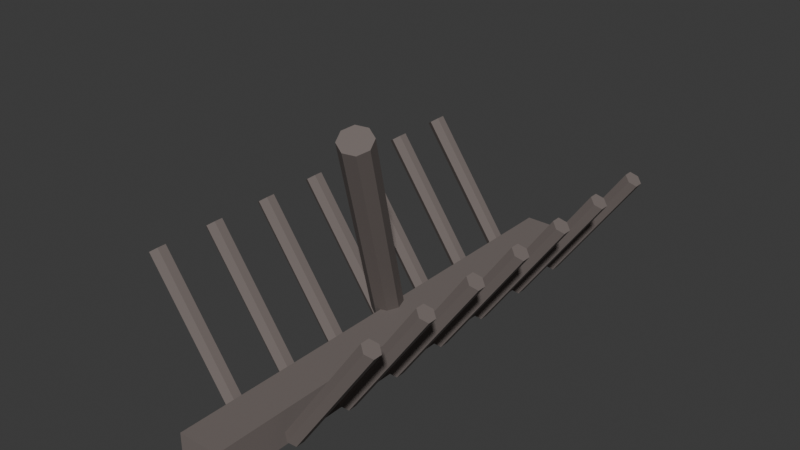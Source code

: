 # Source: prop_shipwreck_ribs.blend  (saved by Blender 5.3.31; exported with 4.5.12 LTS)
import bpy
from mathutils import Matrix  # noqa: F401  (used for matrix-valued properties, if any)

bpy.ops.wm.read_factory_settings(use_empty=True)
scene = bpy.context.scene
scene.name = 'Scene'

# ---- collections
col_collection = bpy.data.collections.new('Collection'); scene.collection.children.link(col_collection)

# ---- materials (node trees are filled in below, after node groups)
mat_mat_ship_rotwood = bpy.data.materials.new('mat_ship_rotwood')

# ---- material node trees
mat_mat_ship_rotwood.use_nodes = True; mat_mat_ship_rotwood.node_tree.nodes.clear()
_N = mat_mat_ship_rotwood.node_tree.nodes; _L = mat_mat_ship_rotwood.node_tree.links
n0 = _N.new('ShaderNodeBsdfPrincipled'); n0.name = 'Principled BSDF'; n0.location = (-200, 100)
n0.inputs[0].default_value = (0.18, 0.15, 0.14, 1.0)
n0.inputs[1].default_value = 0.05
n0.inputs[2].default_value = 0.9
n0.inputs[10].default_value = 0.005
n1 = _N.new('ShaderNodeOutputMaterial'); n1.name = 'Material Output'; n1.location = (200, 100)
_L.new(n0.outputs[0], n1.inputs[0])
n1.is_active_output = True

# ---- world
world_world = bpy.data.worlds.new('World'); scene.world = world_world
world_world.use_nodes = True; world_world.node_tree.nodes.clear()
_N = world_world.node_tree.nodes; _L = world_world.node_tree.links
n0 = _N.new('ShaderNodeOutputWorld'); n0.name = 'World Output'; n0.location = (200, 100)
n1 = _N.new('ShaderNodeBackground'); n1.name = 'Background'; n1.location = (-200, 100)
n1.inputs[0].default_value = (0.05088, 0.05088, 0.05088, 1.0)
_L.new(n1.outputs[0], n0.inputs[0])
n0.is_active_output = True
world_world.color = (0.05088, 0.05088, 0.05088)
world_world.sun_shadow_jitter_overblur = 0.0

# ---- meshes
me_cube = bpy.data.meshes.new('Cube')
me_cube.from_pydata([(-0.5, -0.5, -0.5), (-0.5, -0.5, 0.5), (-0.5, 0.5, -0.5), (-0.5, 0.5, 0.5), (0.5, -0.5, -0.5), (0.5, -0.5, 0.5), (0.5, 0.5, -0.5), (0.5, 0.5, 0.5)], [], [(0, 1, 3, 2), (2, 3, 7, 6), (6, 7, 5, 4), (4, 5, 1, 0), (2, 6, 4, 0), (7, 3, 1, 5)])
_uv = me_cube.uv_layers.new(name='UVMap')
_uv.uv.foreach_set('vector', [0.375, 0.0, 0.625, 0.0, 0.625, 0.25, 0.375, 0.25, 0.375, 0.25, 0.625, 0.25, 0.625, 0.5, 0.375, 0.5, 0.375, 0.5, 0.625, 0.5, 0.625, 0.75, 0.375, 0.75, 0.375, 0.75, 0.625, 0.75, 0.625, 1.0, 0.375, 1.0, 0.125, 0.5, 0.375, 0.5, 0.375, 0.75, 0.125, 0.75, 0.625, 0.5, 0.875, 0.5, 0.875, 0.75, 0.625, 0.75])
me_cube.materials.append(mat_mat_ship_rotwood)
me_cube.update()
me_cylinder = bpy.data.meshes.new('Cylinder')
me_cylinder.from_pydata([(0.0, 0.25, -2.1), (0.0, 0.25, 2.1), (0.2165, 0.125, -2.1), (0.2165, 0.125, 2.1), (0.2165, -0.125, -2.1), (0.2165, -0.125, 2.1), (0.0, -0.25, -2.1), (0.0, -0.25, 2.1), (-0.2165, -0.125, -2.1), (-0.2165, -0.125, 2.1), (-0.2165, 0.125, -2.1), (-0.2165, 0.125, 2.1)], [], [(0, 1, 3, 2), (2, 3, 5, 4), (4, 5, 7, 6), (6, 7, 9, 8), (3, 1, 11, 9, 7, 5), (8, 9, 11, 10), (10, 11, 1, 0), (0, 2, 4, 6, 8, 10)])
_uv = me_cylinder.uv_layers.new(name='UVMap')
_uv.uv.foreach_set('vector', [1.0, 0.5, 1.0, 1.0, 0.8333, 1.0, 0.8333, 0.5, 0.8333, 0.5, 0.8333, 1.0, 0.6667, 1.0, 0.6667, 0.5, 0.6667, 0.5, 0.6667, 1.0, 0.5, 1.0, 0.5, 0.5, 0.5, 0.5, 0.5, 1.0, 0.3333, 1.0, 0.3333, 0.5, 0.4578, 0.37, 0.25, 0.49, 0.04215, 0.37, 0.04215, 0.13, 0.25, 0.01, 0.4578, 0.13, 0.3333, 0.5, 0.3333, 1.0, 0.1667, 1.0, 0.1667, 0.5, 0.1667, 0.5, 0.1667, 1.0, -8.941e-08, 1.0, -8.941e-08, 0.5, 0.75, 0.49, 0.9578, 0.37, 0.9578, 0.13, 0.75, 0.01, 0.5422, 0.13, 0.5422, 0.37])
me_cylinder.materials.append(mat_mat_ship_rotwood)
me_cylinder.update()
me_cylinder_001 = bpy.data.meshes.new('Cylinder.001')
me_cylinder_001.from_pydata([(0.0, 0.25, -2.1), (0.0, 0.25, 2.1), (0.2165, 0.125, -2.1), (0.2165, 0.125, 2.1), (0.2165, -0.125, -2.1), (0.2165, -0.125, 2.1), (0.0, -0.25, -2.1), (0.0, -0.25, 2.1), (-0.2165, -0.125, -2.1), (-0.2165, -0.125, 2.1), (-0.2165, 0.125, -2.1), (-0.2165, 0.125, 2.1)], [], [(0, 1, 3, 2), (2, 3, 5, 4), (4, 5, 7, 6), (6, 7, 9, 8), (3, 1, 11, 9, 7, 5), (8, 9, 11, 10), (10, 11, 1, 0), (0, 2, 4, 6, 8, 10)])
_uv = me_cylinder_001.uv_layers.new(name='UVMap')
_uv.uv.foreach_set('vector', [1.0, 0.5, 1.0, 1.0, 0.8333, 1.0, 0.8333, 0.5, 0.8333, 0.5, 0.8333, 1.0, 0.6667, 1.0, 0.6667, 0.5, 0.6667, 0.5, 0.6667, 1.0, 0.5, 1.0, 0.5, 0.5, 0.5, 0.5, 0.5, 1.0, 0.3333, 1.0, 0.3333, 0.5, 0.4578, 0.37, 0.25, 0.49, 0.04215, 0.37, 0.04215, 0.13, 0.25, 0.01, 0.4578, 0.13, 0.3333, 0.5, 0.3333, 1.0, 0.1667, 1.0, 0.1667, 0.5, 0.1667, 0.5, 0.1667, 1.0, -8.941e-08, 1.0, -8.941e-08, 0.5, 0.75, 0.49, 0.9578, 0.37, 0.9578, 0.13, 0.75, 0.01, 0.5422, 0.13, 0.5422, 0.37])
me_cylinder_001.materials.append(mat_mat_ship_rotwood)
me_cylinder_001.update()
me_cylinder_002 = bpy.data.meshes.new('Cylinder.002')
me_cylinder_002.from_pydata([(0.0, 0.25, -2.1), (0.0, 0.25, 2.1), (0.2165, 0.125, -2.1), (0.2165, 0.125, 2.1), (0.2165, -0.125, -2.1), (0.2165, -0.125, 2.1), (0.0, -0.25, -2.1), (0.0, -0.25, 2.1), (-0.2165, -0.125, -2.1), (-0.2165, -0.125, 2.1), (-0.2165, 0.125, -2.1), (-0.2165, 0.125, 2.1)], [], [(0, 1, 3, 2), (2, 3, 5, 4), (4, 5, 7, 6), (6, 7, 9, 8), (3, 1, 11, 9, 7, 5), (8, 9, 11, 10), (10, 11, 1, 0), (0, 2, 4, 6, 8, 10)])
_uv = me_cylinder_002.uv_layers.new(name='UVMap')
_uv.uv.foreach_set('vector', [1.0, 0.5, 1.0, 1.0, 0.8333, 1.0, 0.8333, 0.5, 0.8333, 0.5, 0.8333, 1.0, 0.6667, 1.0, 0.6667, 0.5, 0.6667, 0.5, 0.6667, 1.0, 0.5, 1.0, 0.5, 0.5, 0.5, 0.5, 0.5, 1.0, 0.3333, 1.0, 0.3333, 0.5, 0.4578, 0.37, 0.25, 0.49, 0.04215, 0.37, 0.04215, 0.13, 0.25, 0.01, 0.4578, 0.13, 0.3333, 0.5, 0.3333, 1.0, 0.1667, 1.0, 0.1667, 0.5, 0.1667, 0.5, 0.1667, 1.0, -8.941e-08, 1.0, -8.941e-08, 0.5, 0.75, 0.49, 0.9578, 0.37, 0.9578, 0.13, 0.75, 0.01, 0.5422, 0.13, 0.5422, 0.37])
me_cylinder_002.materials.append(mat_mat_ship_rotwood)
me_cylinder_002.update()
me_cylinder_003 = bpy.data.meshes.new('Cylinder.003')
me_cylinder_003.from_pydata([(0.0, 0.25, -2.1), (0.0, 0.25, 2.1), (0.2165, 0.125, -2.1), (0.2165, 0.125, 2.1), (0.2165, -0.125, -2.1), (0.2165, -0.125, 2.1), (0.0, -0.25, -2.1), (0.0, -0.25, 2.1), (-0.2165, -0.125, -2.1), (-0.2165, -0.125, 2.1), (-0.2165, 0.125, -2.1), (-0.2165, 0.125, 2.1)], [], [(0, 1, 3, 2), (2, 3, 5, 4), (4, 5, 7, 6), (6, 7, 9, 8), (3, 1, 11, 9, 7, 5), (8, 9, 11, 10), (10, 11, 1, 0), (0, 2, 4, 6, 8, 10)])
_uv = me_cylinder_003.uv_layers.new(name='UVMap')
_uv.uv.foreach_set('vector', [1.0, 0.5, 1.0, 1.0, 0.8333, 1.0, 0.8333, 0.5, 0.8333, 0.5, 0.8333, 1.0, 0.6667, 1.0, 0.6667, 0.5, 0.6667, 0.5, 0.6667, 1.0, 0.5, 1.0, 0.5, 0.5, 0.5, 0.5, 0.5, 1.0, 0.3333, 1.0, 0.3333, 0.5, 0.4578, 0.37, 0.25, 0.49, 0.04215, 0.37, 0.04215, 0.13, 0.25, 0.01, 0.4578, 0.13, 0.3333, 0.5, 0.3333, 1.0, 0.1667, 1.0, 0.1667, 0.5, 0.1667, 0.5, 0.1667, 1.0, -8.941e-08, 1.0, -8.941e-08, 0.5, 0.75, 0.49, 0.9578, 0.37, 0.9578, 0.13, 0.75, 0.01, 0.5422, 0.13, 0.5422, 0.37])
me_cylinder_003.materials.append(mat_mat_ship_rotwood)
me_cylinder_003.update()
me_cylinder_004 = bpy.data.meshes.new('Cylinder.004')
me_cylinder_004.from_pydata([(0.0, 0.25, -2.1), (0.0, 0.25, 2.1), (0.2165, 0.125, -2.1), (0.2165, 0.125, 2.1), (0.2165, -0.125, -2.1), (0.2165, -0.125, 2.1), (0.0, -0.25, -2.1), (0.0, -0.25, 2.1), (-0.2165, -0.125, -2.1), (-0.2165, -0.125, 2.1), (-0.2165, 0.125, -2.1), (-0.2165, 0.125, 2.1)], [], [(0, 1, 3, 2), (2, 3, 5, 4), (4, 5, 7, 6), (6, 7, 9, 8), (3, 1, 11, 9, 7, 5), (8, 9, 11, 10), (10, 11, 1, 0), (0, 2, 4, 6, 8, 10)])
_uv = me_cylinder_004.uv_layers.new(name='UVMap')
_uv.uv.foreach_set('vector', [1.0, 0.5, 1.0, 1.0, 0.8333, 1.0, 0.8333, 0.5, 0.8333, 0.5, 0.8333, 1.0, 0.6667, 1.0, 0.6667, 0.5, 0.6667, 0.5, 0.6667, 1.0, 0.5, 1.0, 0.5, 0.5, 0.5, 0.5, 0.5, 1.0, 0.3333, 1.0, 0.3333, 0.5, 0.4578, 0.37, 0.25, 0.49, 0.04215, 0.37, 0.04215, 0.13, 0.25, 0.01, 0.4578, 0.13, 0.3333, 0.5, 0.3333, 1.0, 0.1667, 1.0, 0.1667, 0.5, 0.1667, 0.5, 0.1667, 1.0, -8.941e-08, 1.0, -8.941e-08, 0.5, 0.75, 0.49, 0.9578, 0.37, 0.9578, 0.13, 0.75, 0.01, 0.5422, 0.13, 0.5422, 0.37])
me_cylinder_004.materials.append(mat_mat_ship_rotwood)
me_cylinder_004.update()
me_cylinder_005 = bpy.data.meshes.new('Cylinder.005')
me_cylinder_005.from_pydata([(0.0, 0.25, -2.1), (0.0, 0.25, 2.1), (0.2165, 0.125, -2.1), (0.2165, 0.125, 2.1), (0.2165, -0.125, -2.1), (0.2165, -0.125, 2.1), (0.0, -0.25, -2.1), (0.0, -0.25, 2.1), (-0.2165, -0.125, -2.1), (-0.2165, -0.125, 2.1), (-0.2165, 0.125, -2.1), (-0.2165, 0.125, 2.1)], [], [(0, 1, 3, 2), (2, 3, 5, 4), (4, 5, 7, 6), (6, 7, 9, 8), (3, 1, 11, 9, 7, 5), (8, 9, 11, 10), (10, 11, 1, 0), (0, 2, 4, 6, 8, 10)])
_uv = me_cylinder_005.uv_layers.new(name='UVMap')
_uv.uv.foreach_set('vector', [1.0, 0.5, 1.0, 1.0, 0.8333, 1.0, 0.8333, 0.5, 0.8333, 0.5, 0.8333, 1.0, 0.6667, 1.0, 0.6667, 0.5, 0.6667, 0.5, 0.6667, 1.0, 0.5, 1.0, 0.5, 0.5, 0.5, 0.5, 0.5, 1.0, 0.3333, 1.0, 0.3333, 0.5, 0.4578, 0.37, 0.25, 0.49, 0.04215, 0.37, 0.04215, 0.13, 0.25, 0.01, 0.4578, 0.13, 0.3333, 0.5, 0.3333, 1.0, 0.1667, 1.0, 0.1667, 0.5, 0.1667, 0.5, 0.1667, 1.0, -8.941e-08, 1.0, -8.941e-08, 0.5, 0.75, 0.49, 0.9578, 0.37, 0.9578, 0.13, 0.75, 0.01, 0.5422, 0.13, 0.5422, 0.37])
me_cylinder_005.materials.append(mat_mat_ship_rotwood)
me_cylinder_005.update()
me_cylinder_006 = bpy.data.meshes.new('Cylinder.006')
me_cylinder_006.from_pydata([(0.0, 0.25, -2.1), (0.0, 0.25, 2.1), (0.2165, 0.125, -2.1), (0.2165, 0.125, 2.1), (0.2165, -0.125, -2.1), (0.2165, -0.125, 2.1), (0.0, -0.25, -2.1), (0.0, -0.25, 2.1), (-0.2165, -0.125, -2.1), (-0.2165, -0.125, 2.1), (-0.2165, 0.125, -2.1), (-0.2165, 0.125, 2.1)], [], [(0, 1, 3, 2), (2, 3, 5, 4), (4, 5, 7, 6), (6, 7, 9, 8), (3, 1, 11, 9, 7, 5), (8, 9, 11, 10), (10, 11, 1, 0), (0, 2, 4, 6, 8, 10)])
_uv = me_cylinder_006.uv_layers.new(name='UVMap')
_uv.uv.foreach_set('vector', [1.0, 0.5, 1.0, 1.0, 0.8333, 1.0, 0.8333, 0.5, 0.8333, 0.5, 0.8333, 1.0, 0.6667, 1.0, 0.6667, 0.5, 0.6667, 0.5, 0.6667, 1.0, 0.5, 1.0, 0.5, 0.5, 0.5, 0.5, 0.5, 1.0, 0.3333, 1.0, 0.3333, 0.5, 0.4578, 0.37, 0.25, 0.49, 0.04215, 0.37, 0.04215, 0.13, 0.25, 0.01, 0.4578, 0.13, 0.3333, 0.5, 0.3333, 1.0, 0.1667, 1.0, 0.1667, 0.5, 0.1667, 0.5, 0.1667, 1.0, -8.941e-08, 1.0, -8.941e-08, 0.5, 0.75, 0.49, 0.9578, 0.37, 0.9578, 0.13, 0.75, 0.01, 0.5422, 0.13, 0.5422, 0.37])
me_cylinder_006.materials.append(mat_mat_ship_rotwood)
me_cylinder_006.update()
me_cylinder_007 = bpy.data.meshes.new('Cylinder.007')
me_cylinder_007.from_pydata([(0.0, 0.25, -2.1), (0.0, 0.25, 2.1), (0.2165, 0.125, -2.1), (0.2165, 0.125, 2.1), (0.2165, -0.125, -2.1), (0.2165, -0.125, 2.1), (0.0, -0.25, -2.1), (0.0, -0.25, 2.1), (-0.2165, -0.125, -2.1), (-0.2165, -0.125, 2.1), (-0.2165, 0.125, -2.1), (-0.2165, 0.125, 2.1)], [], [(0, 1, 3, 2), (2, 3, 5, 4), (4, 5, 7, 6), (6, 7, 9, 8), (3, 1, 11, 9, 7, 5), (8, 9, 11, 10), (10, 11, 1, 0), (0, 2, 4, 6, 8, 10)])
_uv = me_cylinder_007.uv_layers.new(name='UVMap')
_uv.uv.foreach_set('vector', [1.0, 0.5, 1.0, 1.0, 0.8333, 1.0, 0.8333, 0.5, 0.8333, 0.5, 0.8333, 1.0, 0.6667, 1.0, 0.6667, 0.5, 0.6667, 0.5, 0.6667, 1.0, 0.5, 1.0, 0.5, 0.5, 0.5, 0.5, 0.5, 1.0, 0.3333, 1.0, 0.3333, 0.5, 0.4578, 0.37, 0.25, 0.49, 0.04215, 0.37, 0.04215, 0.13, 0.25, 0.01, 0.4578, 0.13, 0.3333, 0.5, 0.3333, 1.0, 0.1667, 1.0, 0.1667, 0.5, 0.1667, 0.5, 0.1667, 1.0, -8.941e-08, 1.0, -8.941e-08, 0.5, 0.75, 0.49, 0.9578, 0.37, 0.9578, 0.13, 0.75, 0.01, 0.5422, 0.13, 0.5422, 0.37])
me_cylinder_007.materials.append(mat_mat_ship_rotwood)
me_cylinder_007.update()
me_cylinder_008 = bpy.data.meshes.new('Cylinder.008')
me_cylinder_008.from_pydata([(0.0, 0.25, -2.1), (0.0, 0.25, 2.1), (0.2165, 0.125, -2.1), (0.2165, 0.125, 2.1), (0.2165, -0.125, -2.1), (0.2165, -0.125, 2.1), (0.0, -0.25, -2.1), (0.0, -0.25, 2.1), (-0.2165, -0.125, -2.1), (-0.2165, -0.125, 2.1), (-0.2165, 0.125, -2.1), (-0.2165, 0.125, 2.1)], [], [(0, 1, 3, 2), (2, 3, 5, 4), (4, 5, 7, 6), (6, 7, 9, 8), (3, 1, 11, 9, 7, 5), (8, 9, 11, 10), (10, 11, 1, 0), (0, 2, 4, 6, 8, 10)])
_uv = me_cylinder_008.uv_layers.new(name='UVMap')
_uv.uv.foreach_set('vector', [1.0, 0.5, 1.0, 1.0, 0.8333, 1.0, 0.8333, 0.5, 0.8333, 0.5, 0.8333, 1.0, 0.6667, 1.0, 0.6667, 0.5, 0.6667, 0.5, 0.6667, 1.0, 0.5, 1.0, 0.5, 0.5, 0.5, 0.5, 0.5, 1.0, 0.3333, 1.0, 0.3333, 0.5, 0.4578, 0.37, 0.25, 0.49, 0.04215, 0.37, 0.04215, 0.13, 0.25, 0.01, 0.4578, 0.13, 0.3333, 0.5, 0.3333, 1.0, 0.1667, 1.0, 0.1667, 0.5, 0.1667, 0.5, 0.1667, 1.0, -8.941e-08, 1.0, -8.941e-08, 0.5, 0.75, 0.49, 0.9578, 0.37, 0.9578, 0.13, 0.75, 0.01, 0.5422, 0.13, 0.5422, 0.37])
me_cylinder_008.materials.append(mat_mat_ship_rotwood)
me_cylinder_008.update()
me_cylinder_009 = bpy.data.meshes.new('Cylinder.009')
me_cylinder_009.from_pydata([(0.0, 0.25, -2.1), (0.0, 0.25, 2.1), (0.2165, 0.125, -2.1), (0.2165, 0.125, 2.1), (0.2165, -0.125, -2.1), (0.2165, -0.125, 2.1), (0.0, -0.25, -2.1), (0.0, -0.25, 2.1), (-0.2165, -0.125, -2.1), (-0.2165, -0.125, 2.1), (-0.2165, 0.125, -2.1), (-0.2165, 0.125, 2.1)], [], [(0, 1, 3, 2), (2, 3, 5, 4), (4, 5, 7, 6), (6, 7, 9, 8), (3, 1, 11, 9, 7, 5), (8, 9, 11, 10), (10, 11, 1, 0), (0, 2, 4, 6, 8, 10)])
_uv = me_cylinder_009.uv_layers.new(name='UVMap')
_uv.uv.foreach_set('vector', [1.0, 0.5, 1.0, 1.0, 0.8333, 1.0, 0.8333, 0.5, 0.8333, 0.5, 0.8333, 1.0, 0.6667, 1.0, 0.6667, 0.5, 0.6667, 0.5, 0.6667, 1.0, 0.5, 1.0, 0.5, 0.5, 0.5, 0.5, 0.5, 1.0, 0.3333, 1.0, 0.3333, 0.5, 0.4578, 0.37, 0.25, 0.49, 0.04215, 0.37, 0.04215, 0.13, 0.25, 0.01, 0.4578, 0.13, 0.3333, 0.5, 0.3333, 1.0, 0.1667, 1.0, 0.1667, 0.5, 0.1667, 0.5, 0.1667, 1.0, -8.941e-08, 1.0, -8.941e-08, 0.5, 0.75, 0.49, 0.9578, 0.37, 0.9578, 0.13, 0.75, 0.01, 0.5422, 0.13, 0.5422, 0.37])
me_cylinder_009.materials.append(mat_mat_ship_rotwood)
me_cylinder_009.update()
me_cylinder_010 = bpy.data.meshes.new('Cylinder.010')
me_cylinder_010.from_pydata([(0.0, 0.25, -2.1), (0.0, 0.25, 2.1), (0.2165, 0.125, -2.1), (0.2165, 0.125, 2.1), (0.2165, -0.125, -2.1), (0.2165, -0.125, 2.1), (0.0, -0.25, -2.1), (0.0, -0.25, 2.1), (-0.2165, -0.125, -2.1), (-0.2165, -0.125, 2.1), (-0.2165, 0.125, -2.1), (-0.2165, 0.125, 2.1)], [], [(0, 1, 3, 2), (2, 3, 5, 4), (4, 5, 7, 6), (6, 7, 9, 8), (3, 1, 11, 9, 7, 5), (8, 9, 11, 10), (10, 11, 1, 0), (0, 2, 4, 6, 8, 10)])
_uv = me_cylinder_010.uv_layers.new(name='UVMap')
_uv.uv.foreach_set('vector', [1.0, 0.5, 1.0, 1.0, 0.8333, 1.0, 0.8333, 0.5, 0.8333, 0.5, 0.8333, 1.0, 0.6667, 1.0, 0.6667, 0.5, 0.6667, 0.5, 0.6667, 1.0, 0.5, 1.0, 0.5, 0.5, 0.5, 0.5, 0.5, 1.0, 0.3333, 1.0, 0.3333, 0.5, 0.4578, 0.37, 0.25, 0.49, 0.04215, 0.37, 0.04215, 0.13, 0.25, 0.01, 0.4578, 0.13, 0.3333, 0.5, 0.3333, 1.0, 0.1667, 1.0, 0.1667, 0.5, 0.1667, 0.5, 0.1667, 1.0, -8.941e-08, 1.0, -8.941e-08, 0.5, 0.75, 0.49, 0.9578, 0.37, 0.9578, 0.13, 0.75, 0.01, 0.5422, 0.13, 0.5422, 0.37])
me_cylinder_010.materials.append(mat_mat_ship_rotwood)
me_cylinder_010.update()
me_cylinder_011 = bpy.data.meshes.new('Cylinder.011')
me_cylinder_011.from_pydata([(0.0, 0.25, -2.1), (0.0, 0.25, 2.1), (0.2165, 0.125, -2.1), (0.2165, 0.125, 2.1), (0.2165, -0.125, -2.1), (0.2165, -0.125, 2.1), (0.0, -0.25, -2.1), (0.0, -0.25, 2.1), (-0.2165, -0.125, -2.1), (-0.2165, -0.125, 2.1), (-0.2165, 0.125, -2.1), (-0.2165, 0.125, 2.1)], [], [(0, 1, 3, 2), (2, 3, 5, 4), (4, 5, 7, 6), (6, 7, 9, 8), (3, 1, 11, 9, 7, 5), (8, 9, 11, 10), (10, 11, 1, 0), (0, 2, 4, 6, 8, 10)])
_uv = me_cylinder_011.uv_layers.new(name='UVMap')
_uv.uv.foreach_set('vector', [1.0, 0.5, 1.0, 1.0, 0.8333, 1.0, 0.8333, 0.5, 0.8333, 0.5, 0.8333, 1.0, 0.6667, 1.0, 0.6667, 0.5, 0.6667, 0.5, 0.6667, 1.0, 0.5, 1.0, 0.5, 0.5, 0.5, 0.5, 0.5, 1.0, 0.3333, 1.0, 0.3333, 0.5, 0.4578, 0.37, 0.25, 0.49, 0.04215, 0.37, 0.04215, 0.13, 0.25, 0.01, 0.4578, 0.13, 0.3333, 0.5, 0.3333, 1.0, 0.1667, 1.0, 0.1667, 0.5, 0.1667, 0.5, 0.1667, 1.0, -8.941e-08, 1.0, -8.941e-08, 0.5, 0.75, 0.49, 0.9578, 0.37, 0.9578, 0.13, 0.75, 0.01, 0.5422, 0.13, 0.5422, 0.37])
me_cylinder_011.materials.append(mat_mat_ship_rotwood)
me_cylinder_011.update()
me_cylinder_012 = bpy.data.meshes.new('Cylinder.012')
me_cylinder_012.from_pydata([(0.0, 0.25, -2.1), (0.0, 0.25, 2.1), (0.2165, 0.125, -2.1), (0.2165, 0.125, 2.1), (0.2165, -0.125, -2.1), (0.2165, -0.125, 2.1), (0.0, -0.25, -2.1), (0.0, -0.25, 2.1), (-0.2165, -0.125, -2.1), (-0.2165, -0.125, 2.1), (-0.2165, 0.125, -2.1), (-0.2165, 0.125, 2.1)], [], [(0, 1, 3, 2), (2, 3, 5, 4), (4, 5, 7, 6), (6, 7, 9, 8), (3, 1, 11, 9, 7, 5), (8, 9, 11, 10), (10, 11, 1, 0), (0, 2, 4, 6, 8, 10)])
_uv = me_cylinder_012.uv_layers.new(name='UVMap')
_uv.uv.foreach_set('vector', [1.0, 0.5, 1.0, 1.0, 0.8333, 1.0, 0.8333, 0.5, 0.8333, 0.5, 0.8333, 1.0, 0.6667, 1.0, 0.6667, 0.5, 0.6667, 0.5, 0.6667, 1.0, 0.5, 1.0, 0.5, 0.5, 0.5, 0.5, 0.5, 1.0, 0.3333, 1.0, 0.3333, 0.5, 0.4578, 0.37, 0.25, 0.49, 0.04215, 0.37, 0.04215, 0.13, 0.25, 0.01, 0.4578, 0.13, 0.3333, 0.5, 0.3333, 1.0, 0.1667, 1.0, 0.1667, 0.5, 0.1667, 0.5, 0.1667, 1.0, -8.941e-08, 1.0, -8.941e-08, 0.5, 0.75, 0.49, 0.9578, 0.37, 0.9578, 0.13, 0.75, 0.01, 0.5422, 0.13, 0.5422, 0.37])
me_cylinder_012.materials.append(mat_mat_ship_rotwood)
me_cylinder_012.update()
me_cylinder_013 = bpy.data.meshes.new('Cylinder.013')
me_cylinder_013.from_pydata([(0.0, 0.25, -2.1), (0.0, 0.25, 2.1), (0.2165, 0.125, -2.1), (0.2165, 0.125, 2.1), (0.2165, -0.125, -2.1), (0.2165, -0.125, 2.1), (0.0, -0.25, -2.1), (0.0, -0.25, 2.1), (-0.2165, -0.125, -2.1), (-0.2165, -0.125, 2.1), (-0.2165, 0.125, -2.1), (-0.2165, 0.125, 2.1)], [], [(0, 1, 3, 2), (2, 3, 5, 4), (4, 5, 7, 6), (6, 7, 9, 8), (3, 1, 11, 9, 7, 5), (8, 9, 11, 10), (10, 11, 1, 0), (0, 2, 4, 6, 8, 10)])
_uv = me_cylinder_013.uv_layers.new(name='UVMap')
_uv.uv.foreach_set('vector', [1.0, 0.5, 1.0, 1.0, 0.8333, 1.0, 0.8333, 0.5, 0.8333, 0.5, 0.8333, 1.0, 0.6667, 1.0, 0.6667, 0.5, 0.6667, 0.5, 0.6667, 1.0, 0.5, 1.0, 0.5, 0.5, 0.5, 0.5, 0.5, 1.0, 0.3333, 1.0, 0.3333, 0.5, 0.4578, 0.37, 0.25, 0.49, 0.04215, 0.37, 0.04215, 0.13, 0.25, 0.01, 0.4578, 0.13, 0.3333, 0.5, 0.3333, 1.0, 0.1667, 1.0, 0.1667, 0.5, 0.1667, 0.5, 0.1667, 1.0, -8.941e-08, 1.0, -8.941e-08, 0.5, 0.75, 0.49, 0.9578, 0.37, 0.9578, 0.13, 0.75, 0.01, 0.5422, 0.13, 0.5422, 0.37])
me_cylinder_013.materials.append(mat_mat_ship_rotwood)
me_cylinder_013.update()
me_cylinder_014 = bpy.data.meshes.new('Cylinder.014')
me_cylinder_014.from_pydata([(0.0, 0.45, -3.75), (0.0, 0.45, 3.75), (0.3182, 0.3182, -3.75), (0.3182, 0.3182, 3.75), (0.45, 0.0, -3.75), (0.45, 0.0, 3.75), (0.3182, -0.3182, -3.75), (0.3182, -0.3182, 3.75), (0.0, -0.45, -3.75), (0.0, -0.45, 3.75), (-0.3182, -0.3182, -3.75), (-0.3182, -0.3182, 3.75), (-0.45, 0.0, -3.75), (-0.45, 0.0, 3.75), (-0.3182, 0.3182, -3.75), (-0.3182, 0.3182, 3.75)], [], [(0, 1, 3, 2), (2, 3, 5, 4), (4, 5, 7, 6), (6, 7, 9, 8), (8, 9, 11, 10), (10, 11, 13, 12), (3, 1, 15, 13, 11, 9, 7, 5), (12, 13, 15, 14), (14, 15, 1, 0), (0, 2, 4, 6, 8, 10, 12, 14)])
_uv = me_cylinder_014.uv_layers.new(name='UVMap')
_uv.uv.foreach_set('vector', [1.0, 0.5, 1.0, 1.0, 0.875, 1.0, 0.875, 0.5, 0.875, 0.5, 0.875, 1.0, 0.75, 1.0, 0.75, 0.5, 0.75, 0.5, 0.75, 1.0, 0.625, 1.0, 0.625, 0.5, 0.625, 0.5, 0.625, 1.0, 0.5, 1.0, 0.5, 0.5, 0.5, 0.5, 0.5, 1.0, 0.375, 1.0, 0.375, 0.5, 0.375, 0.5, 0.375, 1.0, 0.25, 1.0, 0.25, 0.5, 0.4197, 0.4197, 0.25, 0.49, 0.08029, 0.4197, 0.01, 0.25, 0.08029, 0.08029, 0.25, 0.01, 0.4197, 0.08029, 0.49, 0.25, 0.25, 0.5, 0.25, 1.0, 0.125, 1.0, 0.125, 0.5, 0.125, 0.5, 0.125, 1.0, 0.0, 1.0, 0.0, 0.5, 0.75, 0.49, 0.9197, 0.4197, 0.99, 0.25, 0.9197, 0.08029, 0.75, 0.01, 0.5803, 0.08029, 0.51, 0.25, 0.5803, 0.4197])
me_cylinder_014.materials.append(mat_mat_ship_rotwood)
me_cylinder_014.update()

# ---- objects
ob_cube = bpy.data.objects.new('Cube', me_cube)
ob_cylinder = bpy.data.objects.new('Cylinder', me_cylinder)
ob_cylinder_001 = bpy.data.objects.new('Cylinder.001', me_cylinder_001)
ob_cylinder_002 = bpy.data.objects.new('Cylinder.002', me_cylinder_002)
ob_cylinder_003 = bpy.data.objects.new('Cylinder.003', me_cylinder_003)
ob_cylinder_004 = bpy.data.objects.new('Cylinder.004', me_cylinder_004)
ob_cylinder_005 = bpy.data.objects.new('Cylinder.005', me_cylinder_005)
ob_cylinder_006 = bpy.data.objects.new('Cylinder.006', me_cylinder_006)
ob_cylinder_007 = bpy.data.objects.new('Cylinder.007', me_cylinder_007)
ob_cylinder_008 = bpy.data.objects.new('Cylinder.008', me_cylinder_008)
ob_cylinder_009 = bpy.data.objects.new('Cylinder.009', me_cylinder_009)
ob_cylinder_010 = bpy.data.objects.new('Cylinder.010', me_cylinder_010)
ob_cylinder_011 = bpy.data.objects.new('Cylinder.011', me_cylinder_011)
ob_cylinder_012 = bpy.data.objects.new('Cylinder.012', me_cylinder_012)
ob_cylinder_013 = bpy.data.objects.new('Cylinder.013', me_cylinder_013)
ob_cylinder_014 = bpy.data.objects.new('Cylinder.014', me_cylinder_014)

# ---- transforms, parenting, visibility, modifiers, constraints
ob_cube.location = (0.0, 0.0, 0.5)
ob_cube.scale = (1.2, 14.0, 1.0)
ob_cylinder.location = (-2.2, -5.0, 2.2)
ob_cylinder.rotation_euler = (0.0, -0.6109, 0.0)
ob_cylinder_001.location = (2.2, -5.0, 2.2)
ob_cylinder_001.rotation_euler = (0.0, 0.6109, 0.0)
ob_cylinder_002.location = (-2.2, -3.2, 2.2)
ob_cylinder_002.rotation_euler = (0.0, -0.6109, 0.0)
ob_cylinder_003.location = (2.2, -3.2, 2.2)
ob_cylinder_003.rotation_euler = (0.0, 0.6109, 0.0)
ob_cylinder_004.location = (-2.2, -1.4, 2.2)
ob_cylinder_004.rotation_euler = (0.0, -0.6109, 0.0)
ob_cylinder_005.location = (2.2, -1.4, 2.2)
ob_cylinder_005.rotation_euler = (0.0, 0.6109, 0.0)
ob_cylinder_006.location = (-2.2, 0.4, 2.2)
ob_cylinder_006.rotation_euler = (0.0, -0.6109, 0.0)
ob_cylinder_007.location = (2.2, 0.4, 2.2)
ob_cylinder_007.rotation_euler = (0.0, 0.6109, 0.0)
ob_cylinder_008.location = (-2.2, 2.2, 2.2)
ob_cylinder_008.rotation_euler = (0.0, -0.6109, 0.0)
ob_cylinder_009.location = (2.2, 2.2, 2.2)
ob_cylinder_009.rotation_euler = (0.0, 0.6109, 0.0)
ob_cylinder_010.location = (-2.2, 4.0, 2.2)
ob_cylinder_010.rotation_euler = (0.0, -0.6109, 0.0)
ob_cylinder_011.location = (2.2, 4.0, 2.2)
ob_cylinder_011.rotation_euler = (0.0, 0.6109, 0.0)
ob_cylinder_012.location = (-2.2, 5.8, 2.2)
ob_cylinder_012.rotation_euler = (0.0, -0.6109, 0.0)
ob_cylinder_013.location = (2.2, 5.8, 2.2)
ob_cylinder_013.rotation_euler = (0.0, 0.6109, 0.0)
ob_cylinder_014.location = (0.0, -1.0, 3.8)
ob_cylinder_014.rotation_euler = (0.4363, 0.2618, 0.0)

# ---- collection membership
col_collection.objects.link(ob_cube)
col_collection.objects.link(ob_cylinder)
col_collection.objects.link(ob_cylinder_001)
col_collection.objects.link(ob_cylinder_002)
col_collection.objects.link(ob_cylinder_003)
col_collection.objects.link(ob_cylinder_004)
col_collection.objects.link(ob_cylinder_005)
col_collection.objects.link(ob_cylinder_006)
col_collection.objects.link(ob_cylinder_007)
col_collection.objects.link(ob_cylinder_008)
col_collection.objects.link(ob_cylinder_009)
col_collection.objects.link(ob_cylinder_010)
col_collection.objects.link(ob_cylinder_011)
col_collection.objects.link(ob_cylinder_012)
col_collection.objects.link(ob_cylinder_013)
col_collection.objects.link(ob_cylinder_014)

# ---- scene / render settings (as saved in the file)
scene.frame_start = 1; scene.frame_end = 250; scene.frame_set(1)
scene.render.engine = 'BLENDER_EEVEE_NEXT'
scene.render.bake_bias = 0.0
scene.render.bake_samples = 0
scene.render.compositor_device = 'GPU'
scene.eevee.use_volume_custom_range = False
scene.eevee.fast_gi_thickness_near = 0.1
scene.eevee.fast_gi_thickness_far = 0.0
scene.eevee.ray_tracing_options.screen_trace_thickness = 0.1
bpy.context.view_layer.update()

# ---- added for rendering (the .blend has no active camera and no usable light): camera, sun
cam_auto = bpy.data.cameras.new('AutoCamera')
cam_auto.lens = 50.0
cam_auto.sensor_width = 36.0
cam_auto.clip_end = 1000.0
ob_auto_camera = bpy.data.objects.new('AutoCamera', cam_auto)
scene.collection.objects.link(ob_auto_camera)
ob_auto_camera.location = (16.0741, -19.2889, 16.5508)
ob_auto_camera.rotation_euler = (1.09748, -7.21219e-08, 0.694738)
scene.camera = ob_auto_camera
light_auto_sun = bpy.data.lights.new('AutoSun', 'SUN')
light_auto_sun.energy = 3.0
light_auto_sun.angle = 0.0523599
ob_auto_sun = bpy.data.objects.new('AutoSun', light_auto_sun)
scene.collection.objects.link(ob_auto_sun)
ob_auto_sun.rotation_euler = (0.872665, 0.174533, 0.523599)
bpy.context.view_layer.update()

